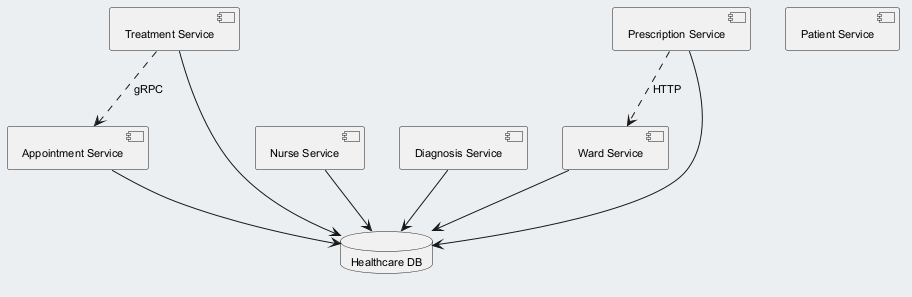

The diagram above was rendered by PlantUML. Its source (embedded in the PNG):
@startuml
skinparam backgroundColor #ECEFF1
skinparam classBackgroundColor #FFFFFF
skinparam classBorderColor #455A64
skinparam defaultFontSize 11
component "Treatment Service" as C_TreatmentService
component "Patient Service" as C_PatientService
component "Nurse Service" as C_NurseService
component "Diagnosis Service" as C_DiagnosisService
component "Ward Service" as C_WardService
component "Prescription Service" as C_PrescriptionService
component "Appointment Service" as C_AppointmentService
database "Healthcare DB" as DB_healthcare
C_TreatmentService --> DB_healthcare
C_NurseService --> DB_healthcare
C_DiagnosisService --> DB_healthcare
C_WardService --> DB_healthcare
C_PrescriptionService --> DB_healthcare
C_AppointmentService --> DB_healthcare
C_PrescriptionService ..> C_WardService : HTTP
C_TreatmentService ..> C_AppointmentService : gRPC
@enduml